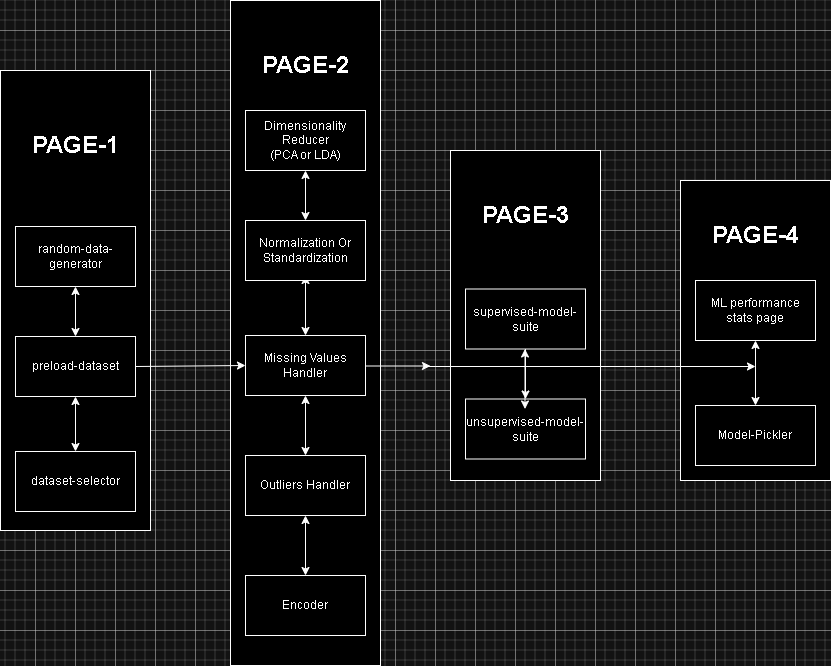

The diagram above was exported from draw.io. Its source (the exported page's mxGraphModel, read from the mxfile embedded in the PNG):
<mxGraphModel dx="1187" dy="634" grid="1" gridSize="10" guides="1" tooltips="1" connect="1" arrows="1" fold="1" page="1" pageScale="1" pageWidth="850" pageHeight="1100" math="0" shadow="0">
  <root>
    <mxCell id="0" />
    <mxCell id="1" parent="0" />
    <mxCell id="59mTNV6nR0Wtj_1aUAlj-18" value="" style="rounded=0;whiteSpace=wrap;html=1;" parent="1" vertex="1">
      <mxGeometry x="235" y="10" width="150" height="665" as="geometry" />
    </mxCell>
    <mxCell id="59mTNV6nR0Wtj_1aUAlj-19" value="" style="rounded=0;whiteSpace=wrap;html=1;" parent="1" vertex="1">
      <mxGeometry x="455" y="160" width="150" height="330" as="geometry" />
    </mxCell>
    <mxCell id="59mTNV6nR0Wtj_1aUAlj-20" value="" style="rounded=0;whiteSpace=wrap;html=1;" parent="1" vertex="1">
      <mxGeometry x="685" y="190" width="150" height="300" as="geometry" />
    </mxCell>
    <mxCell id="59mTNV6nR0Wtj_1aUAlj-13" value="" style="rounded=0;whiteSpace=wrap;html=1;" parent="1" vertex="1">
      <mxGeometry x="5" y="80" width="150" height="460" as="geometry" />
    </mxCell>
    <mxCell id="pchGU0Jcq2CBbnForA0P-34" value="" style="endArrow=classic;html=1;rounded=0;entryX=0;entryY=0.5;entryDx=0;entryDy=0;" parent="1" target="pchGU0Jcq2CBbnForA0P-37" edge="1">
      <mxGeometry width="50" height="50" relative="1" as="geometry">
        <mxPoint x="140" y="376" as="sourcePoint" />
        <mxPoint x="220" y="376" as="targetPoint" />
      </mxGeometry>
    </mxCell>
    <mxCell id="pchGU0Jcq2CBbnForA0P-7" value="preload-dataset" style="rounded=0;whiteSpace=wrap;html=1;" parent="1" vertex="1">
      <mxGeometry x="20" y="346" width="120" height="60" as="geometry" />
    </mxCell>
    <mxCell id="pchGU0Jcq2CBbnForA0P-8" value="random-data-generator" style="rounded=0;whiteSpace=wrap;html=1;" parent="1" vertex="1">
      <mxGeometry x="20" y="236" width="120" height="60" as="geometry" />
    </mxCell>
    <mxCell id="pchGU0Jcq2CBbnForA0P-11" value="" style="endArrow=classic;startArrow=classic;html=1;rounded=0;entryX=0.5;entryY=1;entryDx=0;entryDy=0;" parent="1" target="pchGU0Jcq2CBbnForA0P-8" edge="1">
      <mxGeometry width="50" height="50" relative="1" as="geometry">
        <mxPoint x="80" y="346" as="sourcePoint" />
        <mxPoint x="105" y="296" as="targetPoint" />
      </mxGeometry>
    </mxCell>
    <mxCell id="pchGU0Jcq2CBbnForA0P-30" value="" style="endArrow=classic;startArrow=classic;html=1;rounded=0;" parent="1" edge="1">
      <mxGeometry width="50" height="50" relative="1" as="geometry">
        <mxPoint x="80" y="461" as="sourcePoint" />
        <mxPoint x="80" y="406" as="targetPoint" />
      </mxGeometry>
    </mxCell>
    <mxCell id="pchGU0Jcq2CBbnForA0P-31" value="dataset-selector" style="rounded=0;whiteSpace=wrap;html=1;" parent="1" vertex="1">
      <mxGeometry x="20" y="461" width="120" height="60" as="geometry" />
    </mxCell>
    <mxCell id="59mTNV6nR0Wtj_1aUAlj-7" value="" style="edgeStyle=orthogonalEdgeStyle;rounded=0;orthogonalLoop=1;jettySize=auto;html=1;" parent="1" source="pchGU0Jcq2CBbnForA0P-1" target="pchGU0Jcq2CBbnForA0P-2" edge="1">
      <mxGeometry relative="1" as="geometry" />
    </mxCell>
    <mxCell id="pchGU0Jcq2CBbnForA0P-1" value="supervised-model-suite" style="rounded=0;whiteSpace=wrap;html=1;" parent="1" vertex="1">
      <mxGeometry x="470" y="298.5" width="120" height="60" as="geometry" />
    </mxCell>
    <mxCell id="pchGU0Jcq2CBbnForA0P-2" value="un&lt;span style=&quot;background-color: initial;&quot;&gt;supervised-model-suite&lt;/span&gt;" style="rounded=0;whiteSpace=wrap;html=1;" parent="1" vertex="1">
      <mxGeometry x="470" y="408.5" width="120" height="60" as="geometry" />
    </mxCell>
    <mxCell id="pchGU0Jcq2CBbnForA0P-13" value="" style="endArrow=classic;startArrow=classic;html=1;rounded=0;entryX=0.5;entryY=1;entryDx=0;entryDy=0;" parent="1" edge="1">
      <mxGeometry width="50" height="50" relative="1" as="geometry">
        <mxPoint x="529.5" y="418.5" as="sourcePoint" />
        <mxPoint x="529.5" y="358.5" as="targetPoint" />
      </mxGeometry>
    </mxCell>
    <mxCell id="pchGU0Jcq2CBbnForA0P-15" value="" style="endArrow=classic;html=1;rounded=0;entryX=0;entryY=0.5;entryDx=0;entryDy=0;" parent="1" edge="1">
      <mxGeometry width="50" height="50" relative="1" as="geometry">
        <mxPoint x="325" y="375.5" as="sourcePoint" />
        <mxPoint x="435" y="375.5" as="targetPoint" />
      </mxGeometry>
    </mxCell>
    <mxCell id="pchGU0Jcq2CBbnForA0P-32" value="" style="endArrow=classic;startArrow=classic;html=1;rounded=0;entryX=0.5;entryY=1;entryDx=0;entryDy=0;exitX=0.5;exitY=0;exitDx=0;exitDy=0;" parent="1" source="pchGU0Jcq2CBbnForA0P-35" target="pchGU0Jcq2CBbnForA0P-36" edge="1">
      <mxGeometry width="50" height="50" relative="1" as="geometry">
        <mxPoint x="310" y="240" as="sourcePoint" />
        <mxPoint x="335" y="180" as="targetPoint" />
      </mxGeometry>
    </mxCell>
    <mxCell id="pchGU0Jcq2CBbnForA0P-33" value="" style="endArrow=classic;startArrow=classic;html=1;rounded=0;entryX=0.5;entryY=1;entryDx=0;entryDy=0;" parent="1" edge="1">
      <mxGeometry width="50" height="50" relative="1" as="geometry">
        <mxPoint x="310" y="345" as="sourcePoint" />
        <mxPoint x="310" y="285" as="targetPoint" />
      </mxGeometry>
    </mxCell>
    <mxCell id="pchGU0Jcq2CBbnForA0P-35" value="Normalization Or Standardization" style="rounded=0;whiteSpace=wrap;html=1;" parent="1" vertex="1">
      <mxGeometry x="250" y="230" width="120" height="60" as="geometry" />
    </mxCell>
    <mxCell id="pchGU0Jcq2CBbnForA0P-36" value="Dimensionality Reducer&lt;div&gt;(PCA or LDA)&lt;/div&gt;" style="rounded=0;whiteSpace=wrap;html=1;" parent="1" vertex="1">
      <mxGeometry x="250" y="120" width="120" height="60" as="geometry" />
    </mxCell>
    <mxCell id="pchGU0Jcq2CBbnForA0P-37" value="Missing Values Handler" style="rounded=0;whiteSpace=wrap;html=1;" parent="1" vertex="1">
      <mxGeometry x="250" y="345" width="120" height="60" as="geometry" />
    </mxCell>
    <mxCell id="pchGU0Jcq2CBbnForA0P-38" value="Outliers Handler" style="rounded=0;whiteSpace=wrap;html=1;" parent="1" vertex="1">
      <mxGeometry x="250" y="465" width="120" height="60" as="geometry" />
    </mxCell>
    <mxCell id="pchGU0Jcq2CBbnForA0P-39" value="" style="endArrow=classic;startArrow=classic;html=1;rounded=0;entryX=0.5;entryY=1;entryDx=0;entryDy=0;" parent="1" edge="1">
      <mxGeometry width="50" height="50" relative="1" as="geometry">
        <mxPoint x="310" y="465" as="sourcePoint" />
        <mxPoint x="310" y="405" as="targetPoint" />
      </mxGeometry>
    </mxCell>
    <mxCell id="pchGU0Jcq2CBbnForA0P-41" value="" style="endArrow=classic;startArrow=classic;html=1;rounded=0;entryX=0.5;entryY=1;entryDx=0;entryDy=0;" parent="1" edge="1">
      <mxGeometry width="50" height="50" relative="1" as="geometry">
        <mxPoint x="310" y="585" as="sourcePoint" />
        <mxPoint x="310" y="525" as="targetPoint" />
      </mxGeometry>
    </mxCell>
    <mxCell id="pchGU0Jcq2CBbnForA0P-42" value="Encoder" style="rounded=0;whiteSpace=wrap;html=1;" parent="1" vertex="1">
      <mxGeometry x="250" y="585" width="120" height="60" as="geometry" />
    </mxCell>
    <mxCell id="pchGU0Jcq2CBbnForA0P-62" value="" style="endArrow=classic;html=1;rounded=0;" parent="1" edge="1">
      <mxGeometry width="50" height="50" relative="1" as="geometry">
        <mxPoint x="430" y="376" as="sourcePoint" />
        <mxPoint x="760" y="376" as="targetPoint" />
      </mxGeometry>
    </mxCell>
    <mxCell id="59mTNV6nR0Wtj_1aUAlj-8" value="" style="endArrow=classic;startArrow=classic;html=1;rounded=0;entryX=0.5;entryY=1;entryDx=0;entryDy=0;exitX=0.5;exitY=0;exitDx=0;exitDy=0;" parent="1" source="pchGU0Jcq2CBbnForA0P-63" target="6LLCiDnqKe0aR2XtG2Ll-1" edge="1">
      <mxGeometry width="50" height="50" relative="1" as="geometry">
        <mxPoint x="390" y="476.5" as="sourcePoint" />
        <mxPoint x="440" y="426.5" as="targetPoint" />
      </mxGeometry>
    </mxCell>
    <mxCell id="pchGU0Jcq2CBbnForA0P-63" value="Model-Pickler" style="rounded=0;whiteSpace=wrap;html=1;" parent="1" vertex="1">
      <mxGeometry x="700" y="415" width="120" height="60" as="geometry" />
    </mxCell>
    <mxCell id="6LLCiDnqKe0aR2XtG2Ll-1" value="ML performance stats page" style="whiteSpace=wrap;html=1;" parent="1" vertex="1">
      <mxGeometry x="700" y="290" width="120" height="60" as="geometry" />
    </mxCell>
    <mxCell id="59mTNV6nR0Wtj_1aUAlj-21" value="&lt;h1&gt;PAGE-1&lt;/h1&gt;" style="text;html=1;align=center;verticalAlign=middle;whiteSpace=wrap;rounded=0;" parent="1" vertex="1">
      <mxGeometry x="30" y="130" width="100" height="50" as="geometry" />
    </mxCell>
    <mxCell id="59mTNV6nR0Wtj_1aUAlj-22" value="&lt;h1&gt;PAGE-2&lt;/h1&gt;" style="text;html=1;align=center;verticalAlign=middle;whiteSpace=wrap;rounded=0;" parent="1" vertex="1">
      <mxGeometry x="260" y="50" width="100" height="50" as="geometry" />
    </mxCell>
    <mxCell id="59mTNV6nR0Wtj_1aUAlj-23" value="&lt;h1&gt;PAGE-3&lt;/h1&gt;" style="text;html=1;align=center;verticalAlign=middle;whiteSpace=wrap;rounded=0;" parent="1" vertex="1">
      <mxGeometry x="480" y="200" width="100" height="50" as="geometry" />
    </mxCell>
    <mxCell id="59mTNV6nR0Wtj_1aUAlj-24" value="&lt;h1&gt;PAGE-4&lt;/h1&gt;" style="text;html=1;align=center;verticalAlign=middle;whiteSpace=wrap;rounded=0;" parent="1" vertex="1">
      <mxGeometry x="710" y="220" width="100" height="50" as="geometry" />
    </mxCell>
  </root>
</mxGraphModel>